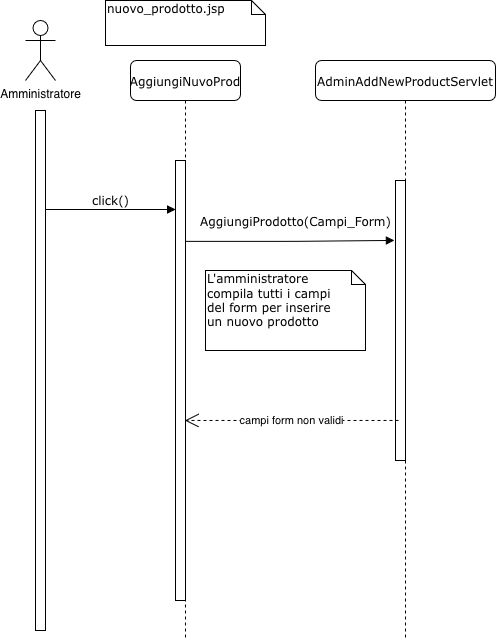

The diagram above was exported from draw.io. Its source (the exported page's mxGraphModel, read from the mxfile embedded in the PNG):
<mxGraphModel dx="2798" dy="953" grid="1" gridSize="10" guides="1" tooltips="1" connect="1" arrows="1" fold="1" page="1" pageScale="1" pageWidth="1100" pageHeight="850" background="none" math="0" shadow="0">
  <root>
    <mxCell id="0" />
    <mxCell id="1" parent="0" />
    <mxCell id="7baba1c4bc27f4b0-2" parent="1" style="shape=umlLifeline;perimeter=lifelinePerimeter;whiteSpace=wrap;html=1;container=1;collapsible=0;recursiveResize=0;outlineConnect=0;rounded=1;shadow=0;comic=0;labelBackgroundColor=none;strokeWidth=1;fontFamily=Verdana;fontSize=12;align=center;" value="AdminAddNewProductServlet" vertex="1">
      <mxGeometry height="580" width="180" x="280" y="80" as="geometry" />
    </mxCell>
    <mxCell id="7baba1c4bc27f4b0-10" parent="7baba1c4bc27f4b0-2" style="html=1;points=[];perimeter=orthogonalPerimeter;rounded=0;shadow=0;comic=0;labelBackgroundColor=none;strokeWidth=1;fontFamily=Verdana;fontSize=12;align=center;" value="" vertex="1">
      <mxGeometry height="280" width="10" x="80" y="120" as="geometry" />
    </mxCell>
    <mxCell id="7baba1c4bc27f4b0-8" parent="1" style="shape=umlLifeline;perimeter=lifelinePerimeter;whiteSpace=wrap;html=1;container=1;collapsible=0;recursiveResize=0;outlineConnect=0;rounded=1;shadow=0;comic=0;labelBackgroundColor=none;strokeWidth=1;fontFamily=Verdana;fontSize=12;align=center;" value="AggiungiNuvoProd" vertex="1">
      <mxGeometry height="580" width="110" x="95" y="80" as="geometry" />
    </mxCell>
    <mxCell id="7baba1c4bc27f4b0-9" parent="7baba1c4bc27f4b0-8" style="html=1;points=[];perimeter=orthogonalPerimeter;rounded=0;shadow=0;comic=0;labelBackgroundColor=none;strokeWidth=1;fontFamily=Verdana;fontSize=12;align=center;" value="" vertex="1">
      <mxGeometry height="440" width="10" x="45" y="100" as="geometry" />
    </mxCell>
    <mxCell id="py3HmR-Cq1MNERZeqEu9-1" parent="1" style="shape=umlActor;verticalLabelPosition=bottom;verticalAlign=top;html=1;outlineConnect=0;" value="Amministratore" vertex="1">
      <mxGeometry height="60" width="30" x="-10" y="40" as="geometry" />
    </mxCell>
    <mxCell id="py3HmR-Cq1MNERZeqEu9-4" parent="1" style="html=1;points=[];perimeter=orthogonalPerimeter;rounded=0;shadow=0;comic=0;labelBackgroundColor=none;strokeWidth=1;fontFamily=Verdana;fontSize=12;align=center;" value="" vertex="1">
      <mxGeometry height="520" width="10" y="130" as="geometry" />
    </mxCell>
    <mxCell id="py3HmR-Cq1MNERZeqEu9-5" edge="1" parent="1" style="html=1;verticalAlign=bottom;endArrow=block;entryX=0;entryY=0;labelBackgroundColor=none;fontFamily=Verdana;fontSize=12;edgeStyle=elbowEdgeStyle;elbow=vertical;" value="click()">
      <mxGeometry relative="1" as="geometry">
        <mxPoint x="10" y="229" as="sourcePoint" />
        <mxPoint x="140" y="229" as="targetPoint" />
      </mxGeometry>
    </mxCell>
    <mxCell id="py3HmR-Cq1MNERZeqEu9-8" parent="1" style="shape=note;whiteSpace=wrap;html=1;size=14;verticalAlign=top;align=left;spacingTop=-6;rounded=0;shadow=0;comic=0;labelBackgroundColor=none;strokeWidth=1;fontFamily=Verdana;fontSize=12" value="nuovo_prodotto.jsp" vertex="1">
      <mxGeometry height="45" width="160" x="70" y="20" as="geometry" />
    </mxCell>
    <mxCell id="py3HmR-Cq1MNERZeqEu9-7" edge="1" parent="1" source="7baba1c4bc27f4b0-9" style="html=1;verticalAlign=bottom;endArrow=block;labelBackgroundColor=none;fontFamily=Verdana;fontSize=12;edgeStyle=elbowEdgeStyle;elbow=horizontal;exitX=1;exitY=0.184;exitDx=0;exitDy=0;exitPerimeter=0;" value="AggiungiProdotto(Campi_Form)">
      <mxGeometry relative="1" x="0.057" y="10" as="geometry">
        <mxPoint as="offset" />
        <mxPoint x="210" y="260" as="sourcePoint" />
        <mxPoint x="359" y="260" as="targetPoint" />
      </mxGeometry>
    </mxCell>
    <mxCell id="py3HmR-Cq1MNERZeqEu9-104" parent="1" style="shape=note;whiteSpace=wrap;html=1;size=14;verticalAlign=top;align=left;spacingTop=-6;rounded=0;shadow=0;comic=0;labelBackgroundColor=none;strokeWidth=1;fontFamily=Verdana;fontSize=12" value="&lt;div&gt;L'amministratore&lt;/div&gt;&lt;div&gt;compila tutti i campi&lt;/div&gt;&lt;div&gt;del form per inserire&lt;/div&gt;&lt;div&gt;un nuovo prodotto&lt;/div&gt;" vertex="1">
      <mxGeometry height="80" width="160" x="170" y="290" as="geometry" />
    </mxCell>
    <mxCell id="py3HmR-Cq1MNERZeqEu9-108" edge="1" parent="1" source="7baba1c4bc27f4b0-10" style="endArrow=open;endSize=12;dashed=1;html=1;rounded=0;exitX=0.3;exitY=0.857;exitDx=0;exitDy=0;exitPerimeter=0;" target="7baba1c4bc27f4b0-8" value="campi form non validi">
      <mxGeometry relative="1" width="160" x="0.0023" as="geometry">
        <mxPoint as="offset" />
        <mxPoint x="240" y="400" as="sourcePoint" />
        <mxPoint x="400" y="400" as="targetPoint" />
      </mxGeometry>
    </mxCell>
  </root>
</mxGraphModel>